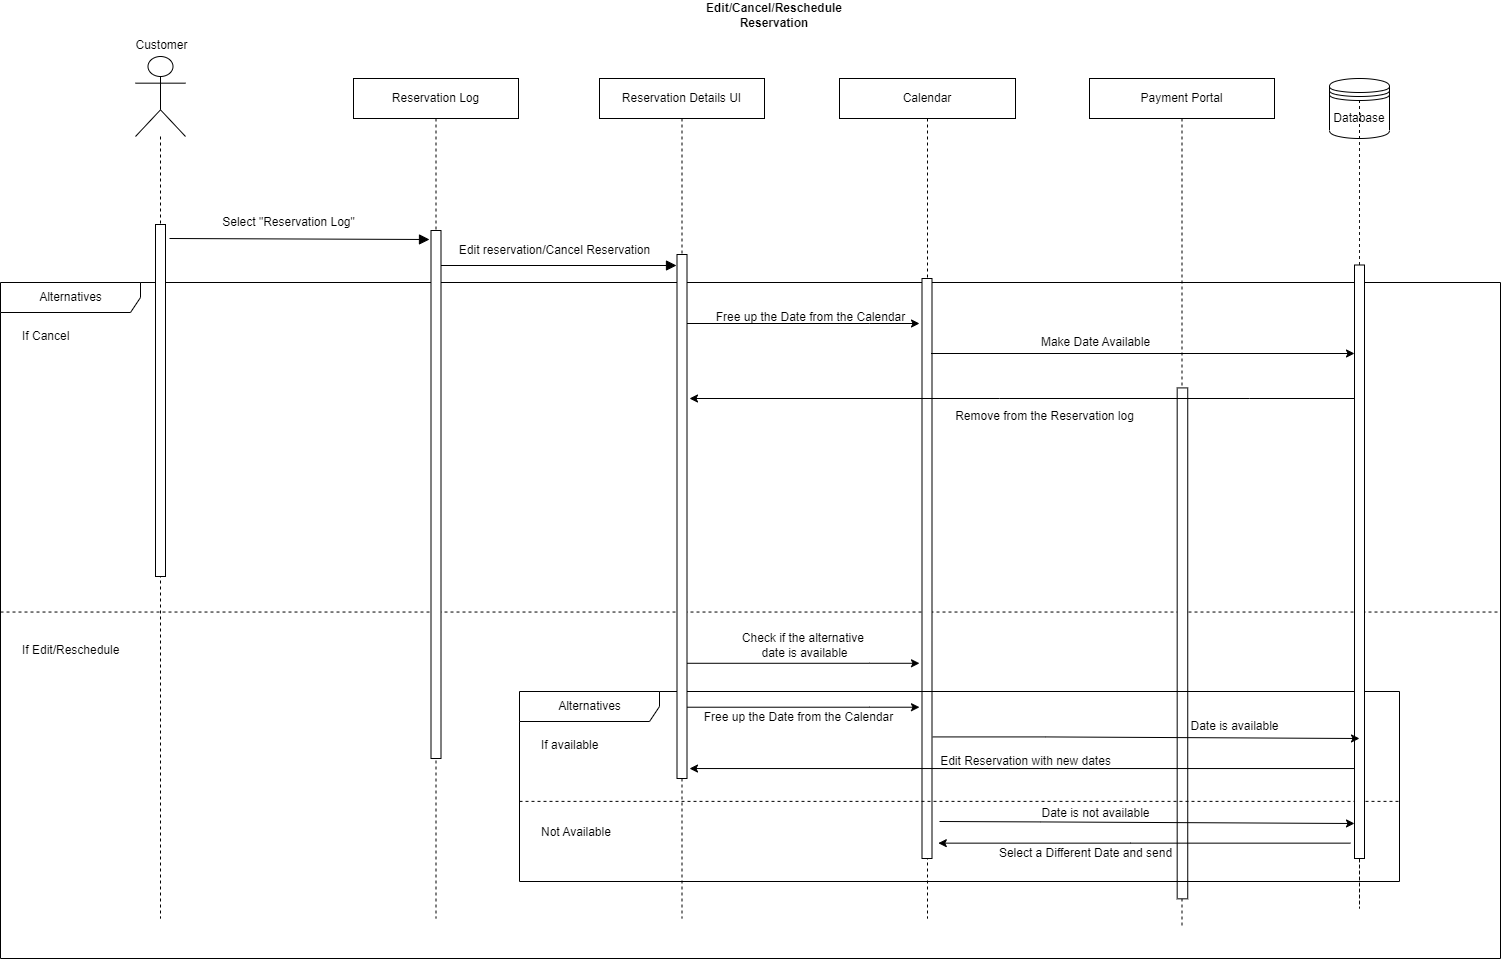

The diagram above was exported from draw.io. Its source (the exported page's mxGraphModel, read from the mxfile embedded in the PNG):
<mxGraphModel dx="1050" dy="515" grid="1" gridSize="10" guides="1" tooltips="1" connect="1" arrows="1" fold="1" page="1" pageScale="1" pageWidth="850" pageHeight="1100" math="0" shadow="0">
  <root>
    <mxCell id="Y1_-_RKYPBSTFFgZq_dp-0" />
    <mxCell id="Y1_-_RKYPBSTFFgZq_dp-1" parent="Y1_-_RKYPBSTFFgZq_dp-0" />
    <mxCell id="Y1_-_RKYPBSTFFgZq_dp-44" value="" style="endArrow=none;dashed=1;html=1;rounded=0;opacity=90;startArrow=none;" parent="Y1_-_RKYPBSTFFgZq_dp-1" target="Y1_-_RKYPBSTFFgZq_dp-32" edge="1">
      <mxGeometry width="50" height="50" relative="1" as="geometry">
        <mxPoint x="1440" y="720" as="sourcePoint" />
        <mxPoint x="1440" y="180" as="targetPoint" />
        <Array as="points">
          <mxPoint x="1440" y="950" />
        </Array>
      </mxGeometry>
    </mxCell>
    <mxCell id="Y1_-_RKYPBSTFFgZq_dp-22" value="Payment Portal" style="shape=umlLifeline;perimeter=lifelinePerimeter;whiteSpace=wrap;html=1;container=1;collapsible=0;recursiveResize=0;outlineConnect=0;" parent="Y1_-_RKYPBSTFFgZq_dp-1" vertex="1">
      <mxGeometry x="1170" y="120" width="185" height="850" as="geometry" />
    </mxCell>
    <mxCell id="Y1_-_RKYPBSTFFgZq_dp-33" value="Alternatives" style="shape=umlFrame;tabWidth=110;tabHeight=30;tabPosition=left;html=1;boundedLbl=1;labelInHeader=1;width=140;height=30;" parent="Y1_-_RKYPBSTFFgZq_dp-1" vertex="1">
      <mxGeometry x="81" y="324" width="1500" height="676" as="geometry" />
    </mxCell>
    <mxCell id="Y1_-_RKYPBSTFFgZq_dp-34" value="If Cancel" style="text" parent="Y1_-_RKYPBSTFFgZq_dp-33" vertex="1">
      <mxGeometry width="100" height="20" relative="1" as="geometry">
        <mxPoint x="20" y="40" as="offset" />
      </mxGeometry>
    </mxCell>
    <mxCell id="Y1_-_RKYPBSTFFgZq_dp-35" value="If Edit/Reschedule" style="line;strokeWidth=1;dashed=1;labelPosition=center;verticalLabelPosition=bottom;align=left;verticalAlign=top;spacingLeft=20;spacingTop=15;" parent="Y1_-_RKYPBSTFFgZq_dp-33" vertex="1">
      <mxGeometry y="320.5276292335116" width="1500.0000000000002" height="18.026666666666667" as="geometry" />
    </mxCell>
    <mxCell id="Y1_-_RKYPBSTFFgZq_dp-36" value="Make Date Available" style="text;html=1;align=center;verticalAlign=middle;resizable=0;points=[];autosize=1;strokeColor=none;fillColor=none;" parent="Y1_-_RKYPBSTFFgZq_dp-33" vertex="1">
      <mxGeometry x="1029.9994366197182" y="45.02289562289562" width="130" height="30" as="geometry" />
    </mxCell>
    <mxCell id="Y1_-_RKYPBSTFFgZq_dp-29" value="Free up the Date from the Calendar" style="text;html=1;align=center;verticalAlign=middle;resizable=0;points=[];autosize=1;strokeColor=none;fillColor=none;" parent="Y1_-_RKYPBSTFFgZq_dp-33" vertex="1">
      <mxGeometry x="705" y="20.484848484848484" width="210" height="30" as="geometry" />
    </mxCell>
    <mxCell id="Y1_-_RKYPBSTFFgZq_dp-37" value="" style="html=1;points=[];perimeter=orthogonalPerimeter;" parent="Y1_-_RKYPBSTFFgZq_dp-33" vertex="1">
      <mxGeometry x="1176.68" y="105.41262032085562" width="10.56" height="510.9162210338681" as="geometry" />
    </mxCell>
    <mxCell id="6HPiJJI5YuFWV9jGjwiw-3" value="Remove from the Reservation log" style="text;html=1;align=center;verticalAlign=middle;resizable=0;points=[];autosize=1;strokeColor=none;fillColor=none;" parent="Y1_-_RKYPBSTFFgZq_dp-33" vertex="1">
      <mxGeometry x="944" y="118.77896613190731" width="200" height="30" as="geometry" />
    </mxCell>
    <mxCell id="6HPiJJI5YuFWV9jGjwiw-9" style="edgeStyle=none;rounded=0;orthogonalLoop=1;jettySize=auto;html=1;" parent="Y1_-_RKYPBSTFFgZq_dp-33" edge="1">
      <mxGeometry relative="1" as="geometry">
        <mxPoint x="919" y="380.77718360071304" as="targetPoint" />
        <Array as="points">
          <mxPoint x="869" y="380.77718360071304" />
        </Array>
        <mxPoint x="686.5" y="380.77718360071304" as="sourcePoint" />
      </mxGeometry>
    </mxCell>
    <mxCell id="6HPiJJI5YuFWV9jGjwiw-10" value="Check if the alternative&amp;nbsp;&lt;br&gt;date is available" style="text;html=1;align=center;verticalAlign=middle;resizable=0;points=[];autosize=1;strokeColor=none;fillColor=none;" parent="Y1_-_RKYPBSTFFgZq_dp-33" vertex="1">
      <mxGeometry x="729" y="343" width="150" height="40" as="geometry" />
    </mxCell>
    <mxCell id="Y1_-_RKYPBSTFFgZq_dp-2" value="Edit/Cancel/Reschedule Reservation" style="text;html=1;strokeColor=none;fillColor=none;align=center;verticalAlign=middle;whiteSpace=wrap;rounded=0;fontStyle=1" parent="Y1_-_RKYPBSTFFgZq_dp-1" vertex="1">
      <mxGeometry x="755" y="42" width="200" height="30" as="geometry" />
    </mxCell>
    <mxCell id="Y1_-_RKYPBSTFFgZq_dp-3" value="" style="shape=umlLifeline;participant=umlActor;perimeter=lifelinePerimeter;whiteSpace=wrap;html=1;container=1;collapsible=0;recursiveResize=0;verticalAlign=top;spacingTop=36;outlineConnect=0;size=80;" parent="Y1_-_RKYPBSTFFgZq_dp-1" vertex="1">
      <mxGeometry x="216" y="98" width="50" height="862" as="geometry" />
    </mxCell>
    <mxCell id="Y1_-_RKYPBSTFFgZq_dp-4" value="" style="html=1;points=[];perimeter=orthogonalPerimeter;" parent="Y1_-_RKYPBSTFFgZq_dp-3" vertex="1">
      <mxGeometry x="20" y="168" width="10" height="352" as="geometry" />
    </mxCell>
    <mxCell id="Y1_-_RKYPBSTFFgZq_dp-5" value="Reservation Log" style="shape=umlLifeline;perimeter=lifelinePerimeter;whiteSpace=wrap;html=1;container=1;collapsible=0;recursiveResize=0;outlineConnect=0;" parent="Y1_-_RKYPBSTFFgZq_dp-1" vertex="1">
      <mxGeometry x="434" y="120" width="165" height="840" as="geometry" />
    </mxCell>
    <mxCell id="Y1_-_RKYPBSTFFgZq_dp-6" value="" style="endArrow=block;startArrow=none;endFill=1;startFill=0;endSize=8;html=1;verticalAlign=bottom;labelBackgroundColor=none;strokeWidth=1;rounded=0;" parent="Y1_-_RKYPBSTFFgZq_dp-5" edge="1">
      <mxGeometry width="160" relative="1" as="geometry">
        <mxPoint x="85" y="187" as="sourcePoint" />
        <mxPoint x="323" y="187" as="targetPoint" />
      </mxGeometry>
    </mxCell>
    <mxCell id="Y1_-_RKYPBSTFFgZq_dp-7" value="Calendar" style="shape=umlLifeline;perimeter=lifelinePerimeter;whiteSpace=wrap;html=1;container=1;collapsible=0;recursiveResize=0;outlineConnect=0;" parent="Y1_-_RKYPBSTFFgZq_dp-1" vertex="1">
      <mxGeometry x="920" y="120" width="176" height="840" as="geometry" />
    </mxCell>
    <mxCell id="Y1_-_RKYPBSTFFgZq_dp-8" value="" style="html=1;points=[];perimeter=orthogonalPerimeter;" parent="Y1_-_RKYPBSTFFgZq_dp-7" vertex="1">
      <mxGeometry x="82.5" y="200" width="10" height="580" as="geometry" />
    </mxCell>
    <mxCell id="SY-dhizrcPlJcegoITzc-0" value="Alternatives" style="shape=umlFrame;tabWidth=110;tabHeight=30;tabPosition=left;html=1;boundedLbl=1;labelInHeader=1;width=140;height=30;" parent="Y1_-_RKYPBSTFFgZq_dp-7" vertex="1">
      <mxGeometry x="-320" y="613" width="880" height="190" as="geometry" />
    </mxCell>
    <mxCell id="SY-dhizrcPlJcegoITzc-1" value="If available" style="text" parent="SY-dhizrcPlJcegoITzc-0" vertex="1">
      <mxGeometry width="100" height="20" relative="1" as="geometry">
        <mxPoint x="20" y="40" as="offset" />
      </mxGeometry>
    </mxCell>
    <mxCell id="SY-dhizrcPlJcegoITzc-2" value="Not Available" style="line;strokeWidth=1;dashed=1;labelPosition=center;verticalLabelPosition=bottom;align=left;verticalAlign=top;spacingLeft=20;spacingTop=15;" parent="SY-dhizrcPlJcegoITzc-0" vertex="1">
      <mxGeometry y="107.33333333333334" width="880.0000000000002" height="5.066666666666667" as="geometry" />
    </mxCell>
    <mxCell id="SY-dhizrcPlJcegoITzc-3" value="Date is available" style="text;html=1;align=center;verticalAlign=middle;resizable=0;points=[];autosize=1;strokeColor=none;fillColor=none;" parent="SY-dhizrcPlJcegoITzc-0" vertex="1">
      <mxGeometry x="660.0038028169014" y="20.004364154364154" width="110" height="30" as="geometry" />
    </mxCell>
    <mxCell id="SY-dhizrcPlJcegoITzc-6" style="edgeStyle=none;rounded=0;orthogonalLoop=1;jettySize=auto;html=1;" parent="SY-dhizrcPlJcegoITzc-0" edge="1">
      <mxGeometry relative="1" as="geometry">
        <mxPoint x="830.9154929577466" y="151.65151515151516" as="sourcePoint" />
        <mxPoint x="418.80281690140856" y="151.65151515151516" as="targetPoint" />
        <Array as="points">
          <mxPoint x="610.9154929577466" y="151.65151515151516" />
        </Array>
      </mxGeometry>
    </mxCell>
    <mxCell id="SY-dhizrcPlJcegoITzc-9" value="Select a Different Date and send" style="text;html=1;align=center;verticalAlign=middle;resizable=0;points=[];autosize=1;strokeColor=none;fillColor=none;" parent="SY-dhizrcPlJcegoITzc-0" vertex="1">
      <mxGeometry x="466.00000000000006" y="147.10318181818187" width="200" height="30" as="geometry" />
    </mxCell>
    <mxCell id="SY-dhizrcPlJcegoITzc-12" value="Free up the Date from the Calendar" style="text;html=1;align=center;verticalAlign=middle;resizable=0;points=[];autosize=1;strokeColor=none;fillColor=none;" parent="SY-dhizrcPlJcegoITzc-0" vertex="1">
      <mxGeometry x="174" y="10.724848484848508" width="210" height="30" as="geometry" />
    </mxCell>
    <mxCell id="SY-dhizrcPlJcegoITzc-7" value="Date is not available" style="text;html=1;align=center;verticalAlign=middle;resizable=0;points=[];autosize=1;strokeColor=none;fillColor=none;" parent="SY-dhizrcPlJcegoITzc-0" vertex="1">
      <mxGeometry x="510.99661971831" y="107.33696969696969" width="130" height="30" as="geometry" />
    </mxCell>
    <mxCell id="SY-dhizrcPlJcegoITzc-19" value="Edit Reservation with new dates" style="text;html=1;align=center;verticalAlign=middle;resizable=0;points=[];autosize=1;strokeColor=none;fillColor=none;" parent="SY-dhizrcPlJcegoITzc-0" vertex="1">
      <mxGeometry x="411" y="55" width="190" height="30" as="geometry" />
    </mxCell>
    <mxCell id="Y1_-_RKYPBSTFFgZq_dp-9" value="Reservation Details UI" style="shape=umlLifeline;perimeter=lifelinePerimeter;whiteSpace=wrap;html=1;container=1;collapsible=0;recursiveResize=0;outlineConnect=0;" parent="Y1_-_RKYPBSTFFgZq_dp-1" vertex="1">
      <mxGeometry x="680" y="120" width="165" height="840" as="geometry" />
    </mxCell>
    <mxCell id="Y1_-_RKYPBSTFFgZq_dp-10" value="" style="html=1;points=[];perimeter=orthogonalPerimeter;" parent="Y1_-_RKYPBSTFFgZq_dp-9" vertex="1">
      <mxGeometry x="77.5" y="176" width="10" height="524" as="geometry" />
    </mxCell>
    <mxCell id="SY-dhizrcPlJcegoITzc-11" style="edgeStyle=none;rounded=0;orthogonalLoop=1;jettySize=auto;html=1;" parent="Y1_-_RKYPBSTFFgZq_dp-9" edge="1">
      <mxGeometry relative="1" as="geometry">
        <mxPoint x="320" y="628.72" as="targetPoint" />
        <Array as="points">
          <mxPoint x="270" y="628.72" />
        </Array>
        <mxPoint x="87.5" y="628.72" as="sourcePoint" />
      </mxGeometry>
    </mxCell>
    <mxCell id="Y1_-_RKYPBSTFFgZq_dp-11" value="" style="endArrow=block;startArrow=none;endFill=1;startFill=0;endSize=8;html=1;verticalAlign=bottom;labelBackgroundColor=none;strokeWidth=1;rounded=0;" parent="Y1_-_RKYPBSTFFgZq_dp-1" edge="1">
      <mxGeometry width="160" relative="1" as="geometry">
        <mxPoint x="250" y="280" as="sourcePoint" />
        <mxPoint x="510" y="281" as="targetPoint" />
      </mxGeometry>
    </mxCell>
    <mxCell id="Y1_-_RKYPBSTFFgZq_dp-12" value="Select &quot;Reservation Log&quot;" style="text;html=1;align=center;verticalAlign=middle;resizable=0;points=[];autosize=1;strokeColor=none;fillColor=none;" parent="Y1_-_RKYPBSTFFgZq_dp-1" vertex="1">
      <mxGeometry x="289" y="249" width="160" height="30" as="geometry" />
    </mxCell>
    <mxCell id="Y1_-_RKYPBSTFFgZq_dp-13" value="" style="html=1;points=[];perimeter=orthogonalPerimeter;" parent="Y1_-_RKYPBSTFFgZq_dp-1" vertex="1">
      <mxGeometry x="511.5" y="272" width="10" height="528" as="geometry" />
    </mxCell>
    <mxCell id="Y1_-_RKYPBSTFFgZq_dp-14" value="Edit reservation/Cancel Reservation" style="text;html=1;align=center;verticalAlign=middle;resizable=0;points=[];autosize=1;strokeColor=none;fillColor=none;" parent="Y1_-_RKYPBSTFFgZq_dp-1" vertex="1">
      <mxGeometry x="530" y="276.5" width="210" height="30" as="geometry" />
    </mxCell>
    <mxCell id="Y1_-_RKYPBSTFFgZq_dp-17" value="Database" style="shape=datastore;whiteSpace=wrap;html=1;" parent="Y1_-_RKYPBSTFFgZq_dp-1" vertex="1">
      <mxGeometry x="1410" y="120" width="60" height="60" as="geometry" />
    </mxCell>
    <mxCell id="Y1_-_RKYPBSTFFgZq_dp-18" value="" style="endArrow=none;dashed=1;html=1;rounded=0;opacity=90;startArrow=none;" parent="Y1_-_RKYPBSTFFgZq_dp-1" source="Y1_-_RKYPBSTFFgZq_dp-32" edge="1">
      <mxGeometry width="50" height="50" relative="1" as="geometry">
        <mxPoint x="1440" y="720" as="sourcePoint" />
        <mxPoint x="1440" y="180" as="targetPoint" />
        <Array as="points">
          <mxPoint x="1440" y="140" />
        </Array>
      </mxGeometry>
    </mxCell>
    <mxCell id="Y1_-_RKYPBSTFFgZq_dp-20" value="" style="endArrow=none;dashed=1;html=1;rounded=0;opacity=90;entryX=0.5;entryY=1;entryDx=0;entryDy=0;startArrow=none;" parent="Y1_-_RKYPBSTFFgZq_dp-1" target="Y1_-_RKYPBSTFFgZq_dp-32" edge="1">
      <mxGeometry width="50" height="50" relative="1" as="geometry">
        <mxPoint x="1440" y="560" as="sourcePoint" />
        <mxPoint x="1440" y="180" as="targetPoint" />
      </mxGeometry>
    </mxCell>
    <mxCell id="Y1_-_RKYPBSTFFgZq_dp-21" value="Customer" style="text;html=1;align=center;verticalAlign=middle;resizable=0;points=[];autosize=1;strokeColor=none;fillColor=none;" parent="Y1_-_RKYPBSTFFgZq_dp-1" vertex="1">
      <mxGeometry x="202" y="72" width="80" height="30" as="geometry" />
    </mxCell>
    <mxCell id="Y1_-_RKYPBSTFFgZq_dp-28" style="edgeStyle=none;rounded=0;orthogonalLoop=1;jettySize=auto;html=1;" parent="Y1_-_RKYPBSTFFgZq_dp-1" edge="1">
      <mxGeometry relative="1" as="geometry">
        <mxPoint x="1000" y="365" as="targetPoint" />
        <Array as="points">
          <mxPoint x="950" y="365" />
        </Array>
        <mxPoint x="767.5" y="365" as="sourcePoint" />
      </mxGeometry>
    </mxCell>
    <mxCell id="SY-dhizrcPlJcegoITzc-18" style="edgeStyle=none;rounded=0;orthogonalLoop=1;jettySize=auto;html=1;entryX=1.25;entryY=0.981;entryDx=0;entryDy=0;entryPerimeter=0;" parent="Y1_-_RKYPBSTFFgZq_dp-1" source="Y1_-_RKYPBSTFFgZq_dp-32" target="Y1_-_RKYPBSTFFgZq_dp-10" edge="1">
      <mxGeometry relative="1" as="geometry" />
    </mxCell>
    <mxCell id="Y1_-_RKYPBSTFFgZq_dp-32" value="" style="html=1;points=[];perimeter=orthogonalPerimeter;" parent="Y1_-_RKYPBSTFFgZq_dp-1" vertex="1">
      <mxGeometry x="1435" y="306.5" width="10" height="593.5" as="geometry" />
    </mxCell>
    <mxCell id="Y1_-_RKYPBSTFFgZq_dp-43" style="edgeStyle=none;rounded=0;orthogonalLoop=1;jettySize=auto;html=1;" parent="Y1_-_RKYPBSTFFgZq_dp-1" edge="1">
      <mxGeometry relative="1" as="geometry">
        <mxPoint x="770" y="440" as="targetPoint" />
        <Array as="points">
          <mxPoint x="1330" y="440" />
          <mxPoint x="1080" y="440" />
        </Array>
        <mxPoint x="1435" y="440" as="sourcePoint" />
      </mxGeometry>
    </mxCell>
    <mxCell id="6HPiJJI5YuFWV9jGjwiw-0" value="" style="edgeStyle=none;rounded=0;orthogonalLoop=1;jettySize=auto;html=1;" parent="Y1_-_RKYPBSTFFgZq_dp-1" edge="1">
      <mxGeometry relative="1" as="geometry">
        <mxPoint x="1011.5" y="395" as="sourcePoint" />
        <mxPoint x="1435" y="395" as="targetPoint" />
      </mxGeometry>
    </mxCell>
    <mxCell id="SY-dhizrcPlJcegoITzc-13" style="edgeStyle=none;rounded=0;orthogonalLoop=1;jettySize=auto;html=1;" parent="Y1_-_RKYPBSTFFgZq_dp-1" edge="1">
      <mxGeometry relative="1" as="geometry">
        <mxPoint x="1013.2535211267605" y="778.4213636363638" as="sourcePoint" />
        <mxPoint x="1440" y="780" as="targetPoint" />
        <Array as="points">
          <mxPoint x="1126.3521126760565" y="778.4213636363637" />
        </Array>
      </mxGeometry>
    </mxCell>
    <mxCell id="SY-dhizrcPlJcegoITzc-17" style="edgeStyle=none;rounded=0;orthogonalLoop=1;jettySize=auto;html=1;" parent="Y1_-_RKYPBSTFFgZq_dp-1" edge="1">
      <mxGeometry relative="1" as="geometry">
        <mxPoint x="1020" y="863" as="sourcePoint" />
        <mxPoint x="1435" y="865" as="targetPoint" />
        <Array as="points">
          <mxPoint x="1121.3521126760565" y="863.4213636363637" />
        </Array>
      </mxGeometry>
    </mxCell>
  </root>
</mxGraphModel>